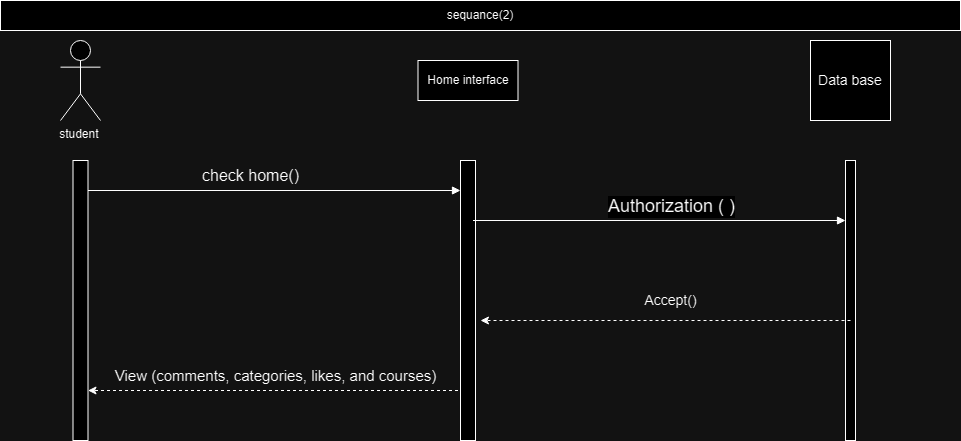

The diagram above was exported from draw.io. Its source (the exported page's mxGraphModel, read from the mxfile embedded in the PNG):
<mxGraphModel dx="1002" dy="577" grid="1" gridSize="10" guides="1" tooltips="1" connect="1" arrows="1" fold="1" page="1" pageScale="1" pageWidth="850" pageHeight="1100" math="0" shadow="0">
  <root>
    <mxCell id="0" />
    <mxCell id="1" parent="0" />
    <mxCell id="cHGo8JklgkNx0SKYP3Y_-1" value="student&amp;nbsp;" style="shape=umlActor;verticalLabelPosition=bottom;verticalAlign=top;html=1;outlineConnect=0;strokeColor=#000000;" vertex="1" parent="1">
      <mxGeometry x="60" y="40" width="40" height="80" as="geometry" />
    </mxCell>
    <mxCell id="cHGo8JklgkNx0SKYP3Y_-8" value="" style="html=1;points=[[0,0,0,0,5],[0,1,0,0,-5],[1,0,0,0,5],[1,1,0,0,-5]];perimeter=orthogonalPerimeter;outlineConnect=0;targetShapes=umlLifeline;portConstraint=eastwest;newEdgeStyle={&quot;curved&quot;:0,&quot;rounded&quot;:0};" vertex="1" parent="1">
      <mxGeometry x="72.5" y="160" width="15" height="280" as="geometry" />
    </mxCell>
    <mxCell id="cHGo8JklgkNx0SKYP3Y_-11" value="" style="html=1;verticalAlign=bottom;endArrow=block;curved=0;rounded=0;" edge="1" parent="1" target="cHGo8JklgkNx0SKYP3Y_-14">
      <mxGeometry x="0.0073" y="10" width="80" relative="1" as="geometry">
        <mxPoint x="87.5" y="190" as="sourcePoint" />
        <mxPoint x="430" y="190" as="targetPoint" />
        <mxPoint as="offset" />
      </mxGeometry>
    </mxCell>
    <mxCell id="cHGo8JklgkNx0SKYP3Y_-14" value="" style="html=1;points=[[0,0,0,0,5],[0,1,0,0,-5],[1,0,0,0,5],[1,1,0,0,-5]];perimeter=orthogonalPerimeter;outlineConnect=0;targetShapes=umlLifeline;portConstraint=eastwest;newEdgeStyle={&quot;curved&quot;:0,&quot;rounded&quot;:0};" vertex="1" parent="1">
      <mxGeometry x="460" y="160" width="15" height="280" as="geometry" />
    </mxCell>
    <mxCell id="cHGo8JklgkNx0SKYP3Y_-25" value="" style="html=1;points=[[0,0,0,0,5],[0,1,0,0,-5],[1,0,0,0,5],[1,1,0,0,-5]];perimeter=orthogonalPerimeter;outlineConnect=0;targetShapes=umlLifeline;portConstraint=eastwest;newEdgeStyle={&quot;curved&quot;:0,&quot;rounded&quot;:0};" vertex="1" parent="1">
      <mxGeometry x="845" y="160" width="10" height="280" as="geometry" />
    </mxCell>
    <mxCell id="cHGo8JklgkNx0SKYP3Y_-26" value="&lt;font style=&quot;font-size: 14px;&quot;&gt;Data base&lt;/font&gt;" style="whiteSpace=wrap;html=1;aspect=fixed;" vertex="1" parent="1">
      <mxGeometry x="810" y="40" width="80" height="80" as="geometry" />
    </mxCell>
    <mxCell id="cHGo8JklgkNx0SKYP3Y_-27" value="&lt;font style=&quot;font-size: 18px;&quot;&gt;Authorization ( )&lt;/font&gt;" style="html=1;verticalAlign=bottom;endArrow=block;curved=0;rounded=0;" edge="1" parent="1">
      <mxGeometry x="0.0604" width="80" relative="1" as="geometry">
        <mxPoint x="472.5" y="220" as="sourcePoint" />
        <mxPoint x="845" y="220" as="targetPoint" />
        <mxPoint x="1" as="offset" />
      </mxGeometry>
    </mxCell>
    <mxCell id="cHGo8JklgkNx0SKYP3Y_-33" value="" style="endArrow=classic;html=1;rounded=0;dashed=1;" edge="1" parent="1">
      <mxGeometry relative="1" as="geometry">
        <mxPoint x="850" y="320" as="sourcePoint" />
        <mxPoint x="480" y="320" as="targetPoint" />
      </mxGeometry>
    </mxCell>
    <mxCell id="cHGo8JklgkNx0SKYP3Y_-34" value="&lt;font style=&quot;font-size: 14px;&quot;&gt;&lt;font style=&quot;&quot;&gt;Accept&lt;/font&gt;()&lt;/font&gt;" style="text;html=1;align=center;verticalAlign=middle;resizable=0;points=[];autosize=1;strokeColor=none;fillColor=none;" vertex="1" parent="1">
      <mxGeometry x="630" y="285" width="80" height="30" as="geometry" />
    </mxCell>
    <mxCell id="cHGo8JklgkNx0SKYP3Y_-45" value="" style="endArrow=classic;html=1;rounded=0;dashed=1;" edge="1" parent="1">
      <mxGeometry relative="1" as="geometry">
        <mxPoint x="457.5" y="390" as="sourcePoint" />
        <mxPoint x="87.5" y="390" as="targetPoint" />
      </mxGeometry>
    </mxCell>
    <mxCell id="cHGo8JklgkNx0SKYP3Y_-48" value="sequance(2)" style="html=1;whiteSpace=wrap;" vertex="1" parent="1">
      <mxGeometry width="960" height="30" as="geometry" />
    </mxCell>
    <mxCell id="cHGo8JklgkNx0SKYP3Y_-50" value="Home interface" style="whiteSpace=wrap;html=1;align=center;" vertex="1" parent="1">
      <mxGeometry x="417.5" y="60" width="100" height="40" as="geometry" />
    </mxCell>
    <mxCell id="cHGo8JklgkNx0SKYP3Y_-51" value="&lt;font style=&quot;font-size: 16px;&quot;&gt;check home()&lt;/font&gt;" style="text;html=1;align=center;verticalAlign=middle;resizable=0;points=[];autosize=1;strokeColor=none;fillColor=none;" vertex="1" parent="1">
      <mxGeometry x="190" y="160" width="120" height="30" as="geometry" />
    </mxCell>
    <mxCell id="cHGo8JklgkNx0SKYP3Y_-52" value="&lt;font style=&quot;font-size: 15px;&quot;&gt;View (comments, categories, likes, and courses)&lt;/font&gt;" style="text;html=1;align=center;verticalAlign=middle;resizable=0;points=[];autosize=1;strokeColor=none;fillColor=none;" vertex="1" parent="1">
      <mxGeometry x="100" y="360" width="350" height="30" as="geometry" />
    </mxCell>
  </root>
</mxGraphModel>